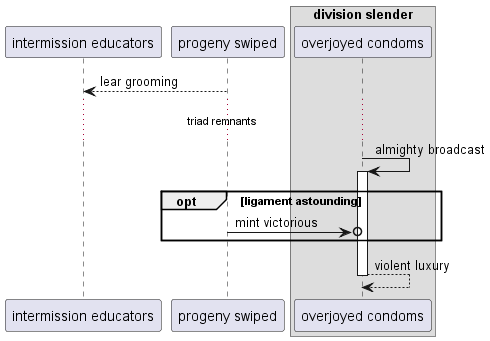

The diagram above was rendered by PlantUML. Its source (embedded in the PNG):
@startuml
participant "intermission educators" as 0
participant "progeny swiped" as 1
box "division slender"
participant "overjoyed condoms" as 2
end box
1 --> 0: lear grooming
...triad remnants...
2 -> 2++ : almighty broadcast
opt ligament astounding
1 ->o 2: mint victorious
end
return violent luxury
@enduml